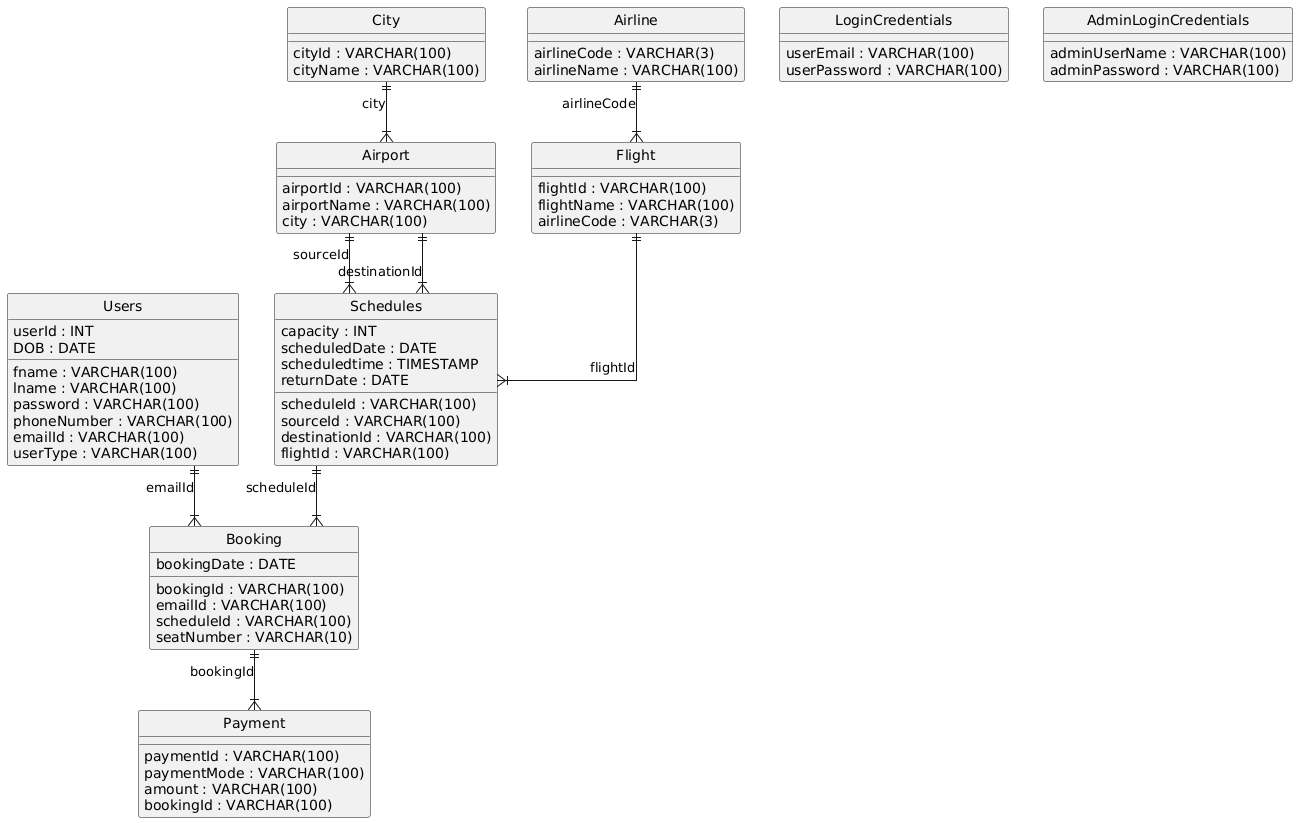

The diagram above was rendered by PlantUML. Its source (embedded in the PNG):
@startuml
hide circle
skinparam linetype ortho

entity "Users" as Users {
  userId : INT
  fname : VARCHAR(100)
  lname : VARCHAR(100)
  password : VARCHAR(100)
  phoneNumber : VARCHAR(100)
  emailId : VARCHAR(100)
  userType : VARCHAR(100)
  DOB : DATE
}

entity "LoginCredentials" as LoginCredentials {
  userEmail : VARCHAR(100)
  userPassword : VARCHAR(100)
}

entity "AdminLoginCredentials" as AdminLoginCredentials {
  adminUserName : VARCHAR(100)
  adminPassword : VARCHAR(100)
}

entity "City" as City {
  cityId : VARCHAR(100)
  cityName : VARCHAR(100)
}

entity "Airport" as Airport {
  airportId : VARCHAR(100)
  airportName : VARCHAR(100)
  city : VARCHAR(100)
}

entity "Airline" as Airline {
  airlineCode : VARCHAR(3)
  airlineName : VARCHAR(100)
}

entity "Flight" as Flight {
  flightId : VARCHAR(100)
  flightName : VARCHAR(100)
  airlineCode : VARCHAR(3)
}

entity "Schedules" as Schedules {
  scheduleId : VARCHAR(100)
  sourceId : VARCHAR(100)
  destinationId : VARCHAR(100)
  capacity : INT
  scheduledDate : DATE
  scheduledtime : TIMESTAMP
  returnDate : DATE
  flightId : VARCHAR(100)
}

entity "Booking" as Booking {
  bookingId : VARCHAR(100)
  emailId : VARCHAR(100)
  scheduleId : VARCHAR(100)
  bookingDate : DATE
  seatNumber : VARCHAR(10)
}

entity "Payment" as Payment {
  paymentId : VARCHAR(100)
  paymentMode : VARCHAR(100)
  amount : VARCHAR(100)
  bookingId : VARCHAR(100)
}

City ||--|{ Airport : "city"
Airline ||--|{ Flight : "airlineCode"
Airport ||--|{ Schedules : "sourceId"
Airport ||--|{ Schedules : "destinationId"
Flight ||--|{ Schedules : "flightId"
Users ||--|{ Booking : "emailId"
Schedules ||--|{ Booking : "scheduleId"
Booking ||--|{ Payment : "bookingId"
@enduml